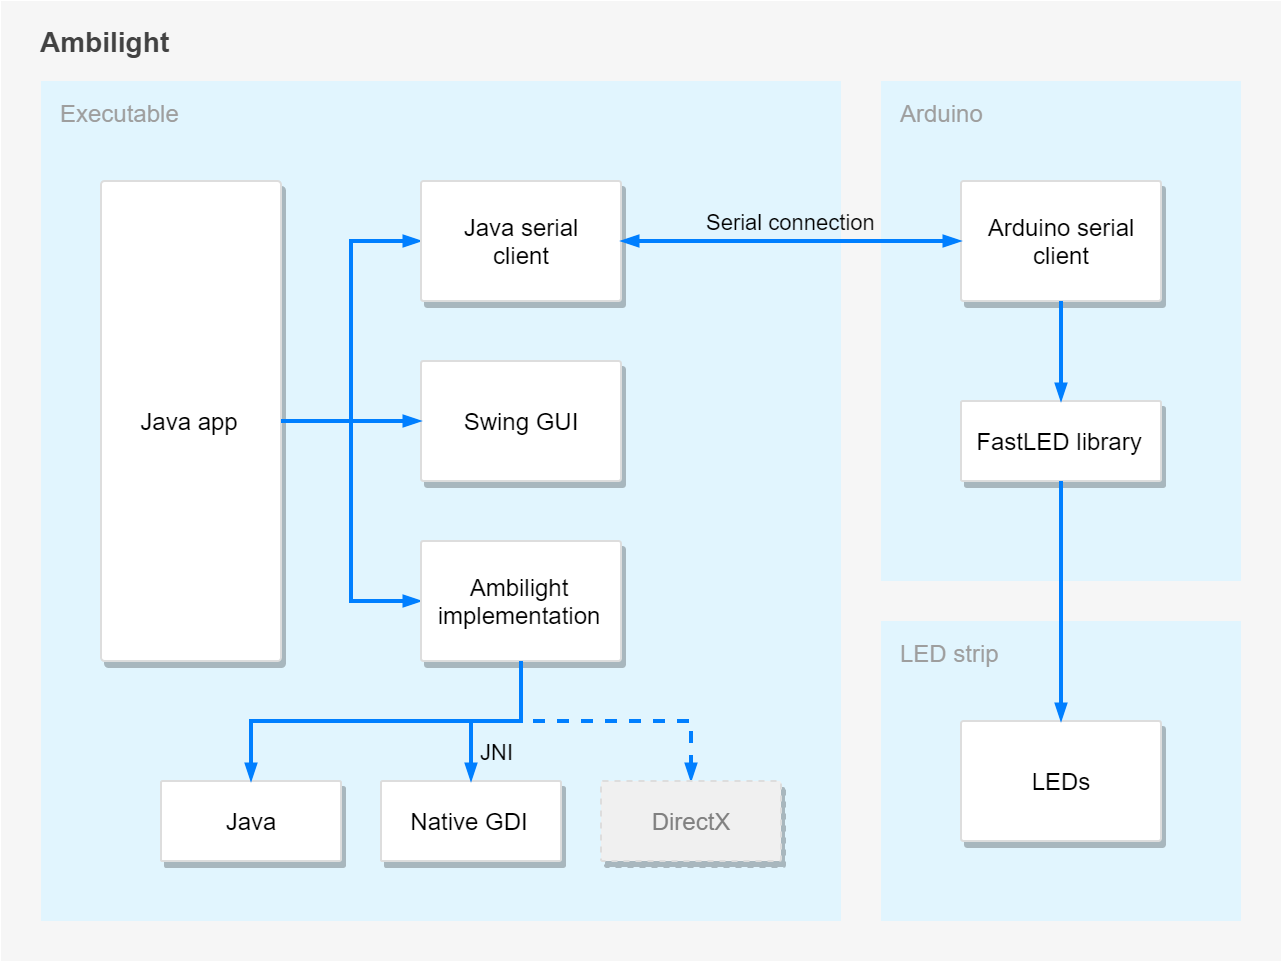

The diagram above was exported from draw.io. Its source (the exported page's mxGraphModel, read from the mxfile embedded in the PNG):
<mxGraphModel dx="697" dy="358" grid="1" gridSize="10" guides="1" tooltips="1" connect="1" arrows="1" fold="1" page="1" pageScale="1.5" pageWidth="827" pageHeight="583" background="#ffffff" math="0" shadow="0">
  <root>
    <mxCell id="0" style=";html=1;" />
    <mxCell id="1" style=";html=1;" parent="0" />
    <mxCell id="BsXZBPIwyxVBPPZkN7OK-58" value="Ambilight" style="fontFamily=Helvetica;arcSize=2;fillColor=#F6F6F6;imageAspect=0;recursiveResize=0;strokeColor=none;resizable=1;movable=0;editable=1;rotatable=0;align=left;verticalAlign=top;spacing=8;spacingLeft=12;fontSize=14;fontStyle=1;fontColor=#424242;" parent="1" vertex="1">
      <mxGeometry x="40" y="40" width="640" height="480" as="geometry">
        <mxRectangle x="824.5" y="30" width="80" height="23" as="alternateBounds" />
      </mxGeometry>
    </mxCell>
    <mxCell id="BsXZBPIwyxVBPPZkN7OK-14" value="Executable" style="fontFamily=Helvetica;arcSize=2;fillColor=#E1F5FE;imageAspect=0;recursiveResize=0;strokeColor=none;resizable=1;movable=0;labelPadding=24;direction=east;perimeter=rectanglePerimeter;collapsible=0;container=0;rotatable=0;verticalAlign=top;align=left;spacingTop=5;spacingLeft=10;spacing=0;fontColor=#9E9E9E;fontStyle=0" parent="BsXZBPIwyxVBPPZkN7OK-58" vertex="1">
      <mxGeometry x="20" y="40" width="400" height="420" as="geometry">
        <mxRectangle x="824.5" y="30" width="80" height="23" as="alternateBounds" />
      </mxGeometry>
    </mxCell>
    <mxCell id="BsXZBPIwyxVBPPZkN7OK-28" value="Native GDI" style="whiteSpace=wrap;html=1;shadow=1;fontSize=12;fillColor=#FFFFFF;strokeColor=#DDDDDD;strokeWidth=1;rounded=1;glass=0;comic=0;fontFamily=Helvetica;perimeterSpacing=0;arcSize=2;" parent="BsXZBPIwyxVBPPZkN7OK-14" vertex="1">
      <mxGeometry x="170" y="350" width="90" height="40" as="geometry" />
    </mxCell>
    <mxCell id="BsXZBPIwyxVBPPZkN7OK-32" style="edgeStyle=orthogonalEdgeStyle;rounded=0;orthogonalLoop=1;jettySize=auto;html=1;strokeWidth=2;strokeColor=#007FFF;fontFamily=Tahoma;endArrow=blockThin;endFill=1;startSize=4;endSize=4;" parent="BsXZBPIwyxVBPPZkN7OK-14" source="BsXZBPIwyxVBPPZkN7OK-18" target="BsXZBPIwyxVBPPZkN7OK-20" edge="1">
      <mxGeometry relative="1" as="geometry" />
    </mxCell>
    <mxCell id="BsXZBPIwyxVBPPZkN7OK-33" value="" style="edgeStyle=orthogonalEdgeStyle;rounded=0;orthogonalLoop=1;jettySize=auto;html=1;strokeWidth=2;strokeColor=#007FFF;fontFamily=Tahoma;endArrow=blockThin;endFill=1;startSize=4;endSize=4;labelBackgroundColor=none;spacing=0;labelPosition=right;verticalLabelPosition=top;align=left;verticalAlign=bottom;spacingRight=0;spacingBottom=0;spacingLeft=5;" parent="BsXZBPIwyxVBPPZkN7OK-14" source="BsXZBPIwyxVBPPZkN7OK-18" target="BsXZBPIwyxVBPPZkN7OK-25" edge="1">
      <mxGeometry x="0.063" relative="1" as="geometry">
        <mxPoint as="offset" />
      </mxGeometry>
    </mxCell>
    <mxCell id="BsXZBPIwyxVBPPZkN7OK-18" value="Java app" style="whiteSpace=wrap;html=1;shadow=1;fontSize=12;fillColor=#FFFFFF;strokeColor=#DDDDDD;strokeWidth=1;rounded=1;glass=0;comic=0;fontFamily=Helvetica;perimeterSpacing=0;arcSize=2;" parent="BsXZBPIwyxVBPPZkN7OK-14" vertex="1">
      <mxGeometry x="30" y="50" width="90" height="240" as="geometry" />
    </mxCell>
    <mxCell id="BsXZBPIwyxVBPPZkN7OK-21" value="Swing GUI" style="whiteSpace=wrap;html=1;shadow=1;fontSize=12;fillColor=#FFFFFF;strokeColor=#DDDDDD;strokeWidth=1;rounded=1;glass=0;comic=0;fontFamily=Helvetica;perimeterSpacing=0;arcSize=2;" parent="BsXZBPIwyxVBPPZkN7OK-14" vertex="1">
      <mxGeometry x="190" y="140" width="100" height="60" as="geometry" />
    </mxCell>
    <mxCell id="BsXZBPIwyxVBPPZkN7OK-16" style="edgeStyle=orthogonalEdgeStyle;rounded=0;orthogonalLoop=1;jettySize=auto;html=1;strokeWidth=2;strokeColor=#007FFF;fontFamily=Tahoma;endArrow=blockThin;endFill=1;startSize=4;endSize=4;" parent="BsXZBPIwyxVBPPZkN7OK-14" source="BsXZBPIwyxVBPPZkN7OK-18" target="BsXZBPIwyxVBPPZkN7OK-21" edge="1">
      <mxGeometry relative="1" as="geometry" />
    </mxCell>
    <mxCell id="BsXZBPIwyxVBPPZkN7OK-29" value="JNI" style="edgeStyle=orthogonalEdgeStyle;rounded=0;orthogonalLoop=1;jettySize=auto;html=1;strokeWidth=2;strokeColor=#007FFF;fontFamily=Helvetica;endArrow=blockThin;endFill=1;startSize=4;endSize=4;labelBackgroundColor=none;align=left;verticalAlign=middle;spacing=5;horizontal=1;labelPosition=right;verticalLabelPosition=middle;spacingTop=10;" parent="BsXZBPIwyxVBPPZkN7OK-14" source="BsXZBPIwyxVBPPZkN7OK-25" target="BsXZBPIwyxVBPPZkN7OK-28" edge="1">
      <mxGeometry x="0.5296" relative="1" as="geometry">
        <mxPoint as="offset" />
      </mxGeometry>
    </mxCell>
    <mxCell id="BsXZBPIwyxVBPPZkN7OK-47" style="edgeStyle=orthogonalEdgeStyle;jumpStyle=none;orthogonalLoop=1;jettySize=auto;html=1;startSize=4;endArrow=blockThin;endFill=1;endSize=4;strokeColor=#007FFF;strokeWidth=2;fontFamily=Helvetica;fontSize=12;rounded=0;dashed=1;" parent="BsXZBPIwyxVBPPZkN7OK-14" source="BsXZBPIwyxVBPPZkN7OK-25" target="BsXZBPIwyxVBPPZkN7OK-46" edge="1">
      <mxGeometry relative="1" as="geometry" />
    </mxCell>
    <mxCell id="BsXZBPIwyxVBPPZkN7OK-25" value="Ambilight implementation&lt;br style=&quot;font-size: 12px&quot;&gt;" style="whiteSpace=wrap;html=1;shadow=1;fontSize=12;fillColor=#FFFFFF;strokeColor=#DDDDDD;strokeWidth=1;rounded=1;glass=0;comic=0;fontFamily=Helvetica;perimeterSpacing=0;arcSize=2;" parent="BsXZBPIwyxVBPPZkN7OK-14" vertex="1">
      <mxGeometry x="190" y="230" width="100" height="60" as="geometry" />
    </mxCell>
    <mxCell id="BsXZBPIwyxVBPPZkN7OK-20" value="Java serial&lt;br&gt;client&lt;br&gt;" style="whiteSpace=wrap;html=1;shadow=1;fontSize=12;fillColor=#FFFFFF;strokeColor=#DDDDDD;strokeWidth=1;rounded=1;glass=0;comic=0;fontFamily=Helvetica;perimeterSpacing=0;arcSize=2;" parent="BsXZBPIwyxVBPPZkN7OK-14" vertex="1">
      <mxGeometry x="190" y="50" width="100" height="60" as="geometry" />
    </mxCell>
    <mxCell id="BsXZBPIwyxVBPPZkN7OK-46" value="&lt;font color=&quot;#808080&quot;&gt;DirectX&lt;/font&gt;" style="whiteSpace=wrap;html=1;shadow=1;fontSize=12;fillColor=#F0F0F0;strokeColor=#DDDDDD;strokeWidth=1;rounded=1;glass=0;comic=0;fontFamily=Helvetica;perimeterSpacing=0;arcSize=2;dashed=1;" parent="BsXZBPIwyxVBPPZkN7OK-14" vertex="1">
      <mxGeometry x="280" y="350" width="90" height="40" as="geometry" />
    </mxCell>
    <mxCell id="WiuWekLK4LRJZ3BeftVN-1" value="Java" style="whiteSpace=wrap;html=1;shadow=1;fontSize=12;fillColor=#FFFFFF;strokeColor=#DDDDDD;strokeWidth=1;rounded=1;glass=0;comic=0;fontFamily=Helvetica;perimeterSpacing=0;arcSize=2;" vertex="1" parent="BsXZBPIwyxVBPPZkN7OK-14">
      <mxGeometry x="60" y="350" width="90" height="40" as="geometry" />
    </mxCell>
    <mxCell id="WiuWekLK4LRJZ3BeftVN-26" style="edgeStyle=orthogonalEdgeStyle;rounded=0;orthogonalLoop=1;jettySize=auto;html=1;strokeWidth=2;strokeColor=#007FFF;fontFamily=Tahoma;endArrow=blockThin;endFill=1;startSize=4;endSize=4;exitX=0.5;exitY=1;exitDx=0;exitDy=0;" edge="1" parent="BsXZBPIwyxVBPPZkN7OK-14" source="BsXZBPIwyxVBPPZkN7OK-25" target="WiuWekLK4LRJZ3BeftVN-1">
      <mxGeometry relative="1" as="geometry">
        <mxPoint x="250.1428571428571" y="300" as="sourcePoint" />
        <mxPoint x="225" y="350" as="targetPoint" />
      </mxGeometry>
    </mxCell>
    <mxCell id="BsXZBPIwyxVBPPZkN7OK-70" value="Arduino" style="fontFamily=Helvetica;arcSize=2;fillColor=#E1F5FE;imageAspect=0;recursiveResize=0;strokeColor=none;resizable=1;movable=1;rotatable=0;align=left;verticalAlign=top;spacing=5;spacingLeft=5;fontColor=#9E9E9E;fontStyle=0" parent="BsXZBPIwyxVBPPZkN7OK-58" vertex="1">
      <mxGeometry x="440" y="40" width="180" height="250" as="geometry">
        <mxRectangle x="824.5" y="30" width="80" height="23" as="alternateBounds" />
      </mxGeometry>
    </mxCell>
    <mxCell id="BsXZBPIwyxVBPPZkN7OK-23" value="Arduino serial&lt;br&gt;client&lt;br&gt;" style="whiteSpace=wrap;html=1;shadow=1;fontSize=12;fillColor=#FFFFFF;strokeColor=#DDDDDD;strokeWidth=1;rounded=1;glass=0;comic=0;fontFamily=Helvetica;perimeterSpacing=0;arcSize=2;snapToPoint=0;" parent="BsXZBPIwyxVBPPZkN7OK-70" vertex="1">
      <mxGeometry x="40" y="50" width="100" height="60" as="geometry" />
    </mxCell>
    <mxCell id="BsXZBPIwyxVBPPZkN7OK-24" value="&lt;span&gt;FastLED library&lt;/span&gt;" style="whiteSpace=wrap;html=1;shadow=1;fontSize=12;fillColor=#FFFFFF;strokeColor=#DDDDDD;strokeWidth=1;rounded=1;glass=0;comic=0;fontFamily=Helvetica;perimeterSpacing=0;arcSize=2;" parent="BsXZBPIwyxVBPPZkN7OK-70" vertex="1">
      <mxGeometry x="40" y="160" width="100" height="40" as="geometry" />
    </mxCell>
    <mxCell id="BsXZBPIwyxVBPPZkN7OK-22" value="" style="edgeStyle=orthogonalEdgeStyle;rounded=0;orthogonalLoop=1;jettySize=auto;html=1;strokeWidth=2;strokeColor=#007FFF;fontFamily=Tahoma;endArrow=blockThin;endFill=1;startSize=4;endSize=4;labelBackgroundColor=none;" parent="BsXZBPIwyxVBPPZkN7OK-70" source="BsXZBPIwyxVBPPZkN7OK-23" target="BsXZBPIwyxVBPPZkN7OK-24" edge="1">
      <mxGeometry x="0.0089" y="10" relative="1" as="geometry">
        <mxPoint as="offset" />
      </mxGeometry>
    </mxCell>
    <mxCell id="BsXZBPIwyxVBPPZkN7OK-19" value="Serial connection&lt;br&gt;" style="edgeStyle=orthogonalEdgeStyle;rounded=0;orthogonalLoop=1;jettySize=auto;html=1;strokeWidth=2;strokeColor=#007FFF;fontFamily=Helvetica;endArrow=blockThin;endFill=1;startSize=4;endSize=4;labelBackgroundColor=none;labelBorderColor=none;startArrow=blockThin;startFill=1;" parent="BsXZBPIwyxVBPPZkN7OK-58" source="BsXZBPIwyxVBPPZkN7OK-20" target="BsXZBPIwyxVBPPZkN7OK-23" edge="1">
      <mxGeometry y="10" relative="1" as="geometry">
        <mxPoint as="offset" />
        <mxPoint x="933" y="-455" as="targetPoint" />
      </mxGeometry>
    </mxCell>
    <mxCell id="BsXZBPIwyxVBPPZkN7OK-98" value="LED strip" style="fontFamily=Helvetica;arcSize=2;fillColor=#E1F5FE;imageAspect=0;recursiveResize=0;strokeColor=none;resizable=1;movable=1;rotatable=0;align=left;verticalAlign=top;spacing=5;spacingLeft=5;fontColor=#9E9E9E;fontStyle=0" parent="BsXZBPIwyxVBPPZkN7OK-58" vertex="1">
      <mxGeometry x="440" y="310" width="180" height="150" as="geometry">
        <mxRectangle x="824.5" y="30" width="80" height="23" as="alternateBounds" />
      </mxGeometry>
    </mxCell>
    <mxCell id="BsXZBPIwyxVBPPZkN7OK-100" value="LEDs" style="whiteSpace=wrap;html=1;shadow=1;fontSize=12;fillColor=#FFFFFF;strokeColor=#DDDDDD;strokeWidth=1;rounded=1;glass=0;comic=0;fontFamily=Helvetica;perimeterSpacing=0;arcSize=2;" parent="BsXZBPIwyxVBPPZkN7OK-98" vertex="1">
      <mxGeometry x="40" y="50" width="100" height="60" as="geometry" />
    </mxCell>
    <mxCell id="BsXZBPIwyxVBPPZkN7OK-102" style="edgeStyle=orthogonalEdgeStyle;rounded=0;jumpStyle=none;orthogonalLoop=1;jettySize=auto;html=1;labelBackgroundColor=none;startSize=4;endArrow=blockThin;endFill=1;endSize=4;strokeColor=#007FFF;strokeWidth=2;fontFamily=Helvetica;fontSize=14;fontColor=#9E9E9E;" parent="BsXZBPIwyxVBPPZkN7OK-58" source="BsXZBPIwyxVBPPZkN7OK-24" target="BsXZBPIwyxVBPPZkN7OK-100" edge="1">
      <mxGeometry relative="1" as="geometry" />
    </mxCell>
  </root>
</mxGraphModel>